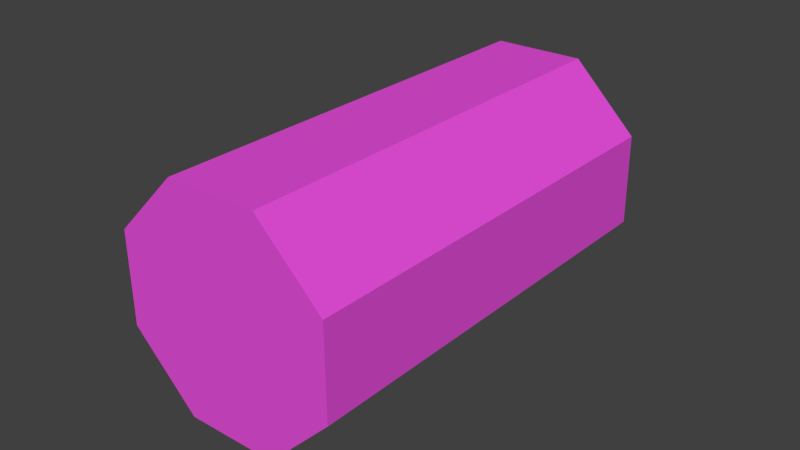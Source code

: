 # Source: shape.blend  (saved by Blender 2.71.0; exported with 4.5.12 LTS)
import bpy
from mathutils import Matrix  # noqa: F401  (used for matrix-valued properties, if any)

bpy.ops.wm.read_factory_settings(use_empty=True)
scene = bpy.context.scene
scene.name = 'Scene'

# ---- collections
col_collection_1 = bpy.data.collections.new('Collection 1'); scene.collection.children.link(col_collection_1)

# ---- materials (node trees are filled in below, after node groups)
mat_xa_notc_core_shapes_g1launcher_image_p1_mat1 = bpy.data.materials.new('xa_notc_core_shapes_g1launcher_image_p1_mat1')
mat_xa_notc_core_shapes_g1launcher_image_p1_mat1.alpha_threshold = 0.0
mat_xa_notc_core_shapes_g1launcher_image_p1_mat1.use_transparent_shadow = False
mat_xa_notc_core_shapes_g1launcher_image_p1_mat1.diffuse_color = (0.8, 0.07946, 0.7144, 1.0)
mat_xa_notc_core_shapes_g1launcher_image_p1_mat1.roughness = 0.5
mat_xa_notc_core_shapes_g1launcher_image_p1_mat1.line_color = (0.0, 0.0, 0.0, 1.0)

# ---- material node trees

# ---- world
world_world = bpy.data.worlds.new('World'); scene.world = world_world
world_world.color = (0.05088, 0.05088, 0.05088)
world_world.use_sun_shadow = False
world_world.sun_shadow_jitter_overblur = 0.0
world_world.cycles.sampling_method = 'MANUAL'
world_world.cycles.sample_map_resolution = 256

# ---- meshes
me_cylinder = bpy.data.meshes.new('Cylinder')
me_cylinder.from_pydata([(-4.39e-08, -0.2352, -0.1303), (-4.39e-08, 0.2352, -0.1303), (0.09212, -0.2352, -0.09212), (0.09212, 0.2352, -0.09212), (0.1303, -0.2352, -3.566e-08), (0.1303, 0.2352, 3.566e-08), (0.09212, -0.2352, 0.09212), (0.09212, 0.2352, 0.09212), (-5.528e-08, -0.2352, 0.1303), (-5.528e-08, 0.2352, 0.1303), (-0.09212, -0.2352, 0.09212), (-0.09212, 0.2352, 0.09212), (-0.1303, -0.2352, -3.566e-08), (-0.1303, 0.2352, 3.566e-08), (-0.09212, -0.2352, -0.09212), (-0.09212, 0.2352, -0.09212)], [], [(0, 1, 3, 2), (2, 3, 5, 4), (4, 5, 7, 6), (6, 7, 9, 8), (8, 9, 11, 10), (10, 11, 13, 12), (3, 1, 15, 13, 11, 9, 7, 5), (14, 15, 1, 0), (12, 13, 15, 14), (0, 2, 4, 6, 8, 10, 12, 14)])
_uv = me_cylinder.uv_layers.new(name='UVMap')
_uv.uv.foreach_set('vector', [0.0, 0.0, 1.0, 0.0, 1.0, 1.0, 0.0, 1.0, 0.0, 0.0, 1.0, 0.0, 1.0, 1.0, 0.0, 1.0, 0.0, 0.0, 1.0, 0.0, 1.0, 1.0, 0.0, 1.0, 0.0, 0.0, 1.0, 0.0, 1.0, 1.0, 0.0, 1.0, 0.0, 0.0, 1.0, 0.0, 1.0, 1.0, 0.0, 1.0, 0.0, 0.0, 1.0, 0.0, 1.0, 1.0, 0.0, 1.0, 0.5, 1.0, 0.8536, 0.8536, 1.0, 0.5, 0.8536, 0.1464, 0.5, 0.0, 0.1464, 0.1464, 0.0, 0.5, 0.1464, 0.8536, 0.0, 0.0, 1.0, 0.0, 1.0, 1.0, 0.0, 1.0, 0.0, 0.0, 1.0, 0.0, 1.0, 1.0, 0.0, 1.0, 0.5, 1.0, 0.8536, 0.8536, 1.0, 0.5, 0.8536, 0.1464, 0.5, 0.0, 0.1464, 0.1464, 0.0, 0.5, 0.1464, 0.8536])
me_cylinder.materials.append(mat_xa_notc_core_shapes_g1launcher_image_p1_mat1)
me_cylinder.use_remesh_preserve_volume = False
me_cylinder.use_remesh_preserve_attributes = False
me_cylinder.use_mirror_vertex_groups = False
me_cylinder.update()

# ---- objects
ob_cylinder = bpy.data.objects.new('Cylinder', me_cylinder)

# ---- transforms, parenting, visibility, modifiers, constraints
ob_cylinder.location = (0.1365, 0.006, -0.002656)
ob_cylinder.rotation_euler = (1.16e-08, -0.4014, -5.703e-08)
ob_cylinder.lineart.crease_threshold = 0.0

# ---- collection membership
col_collection_1.objects.link(ob_cylinder)

# ---- scene / render settings (as saved in the file)
scene.frame_start = 0; scene.frame_end = 100; scene.frame_set(0)
scene.render.engine = 'BLENDER_EEVEE_NEXT'
scene.render.image_settings.color_mode = 'RGB'
scene.render.image_settings.compression = 90
scene.render.resolution_percentage = 50
scene.render.dither_intensity = 0.0
scene.render.bake_margin = 2
scene.render.bake_bias = 0.0
scene.cycles.use_denoising = False
scene.cycles.samples = 10
scene.cycles.sampling_pattern = 'TABULATED_SOBOL'
scene.cycles.light_sampling_threshold = 0.0
scene.cycles.use_adaptive_sampling = False
scene.cycles.use_light_tree = False
scene.cycles.blur_glossy = 0.0
scene.cycles.volume_bounces = 1
scene.cycles.pixel_filter_type = 'GAUSSIAN'
scene.cycles.sample_clamp_indirect = 0.0
scene.view_settings.view_transform = 'Standard'
bpy.context.view_layer.update()

# ---- added for rendering (the .blend has no active camera and no usable light): camera, sun
cam_auto = bpy.data.cameras.new('AutoCamera')
cam_auto.lens = 50.0
cam_auto.sensor_width = 36.0
cam_auto.clip_end = 1000.0
ob_auto_camera = bpy.data.objects.new('AutoCamera', cam_auto)
scene.collection.objects.link(ob_auto_camera)
ob_auto_camera.location = (0.760331, -0.742624, 0.496427)
ob_auto_camera.rotation_euler = (1.09748, -7.21219e-08, 0.694738)
scene.camera = ob_auto_camera
light_auto_sun = bpy.data.lights.new('AutoSun', 'SUN')
light_auto_sun.energy = 3.0
light_auto_sun.angle = 0.0523599
ob_auto_sun = bpy.data.objects.new('AutoSun', light_auto_sun)
scene.collection.objects.link(ob_auto_sun)
ob_auto_sun.rotation_euler = (0.872665, 0.174533, 0.523599)
bpy.context.view_layer.update()
